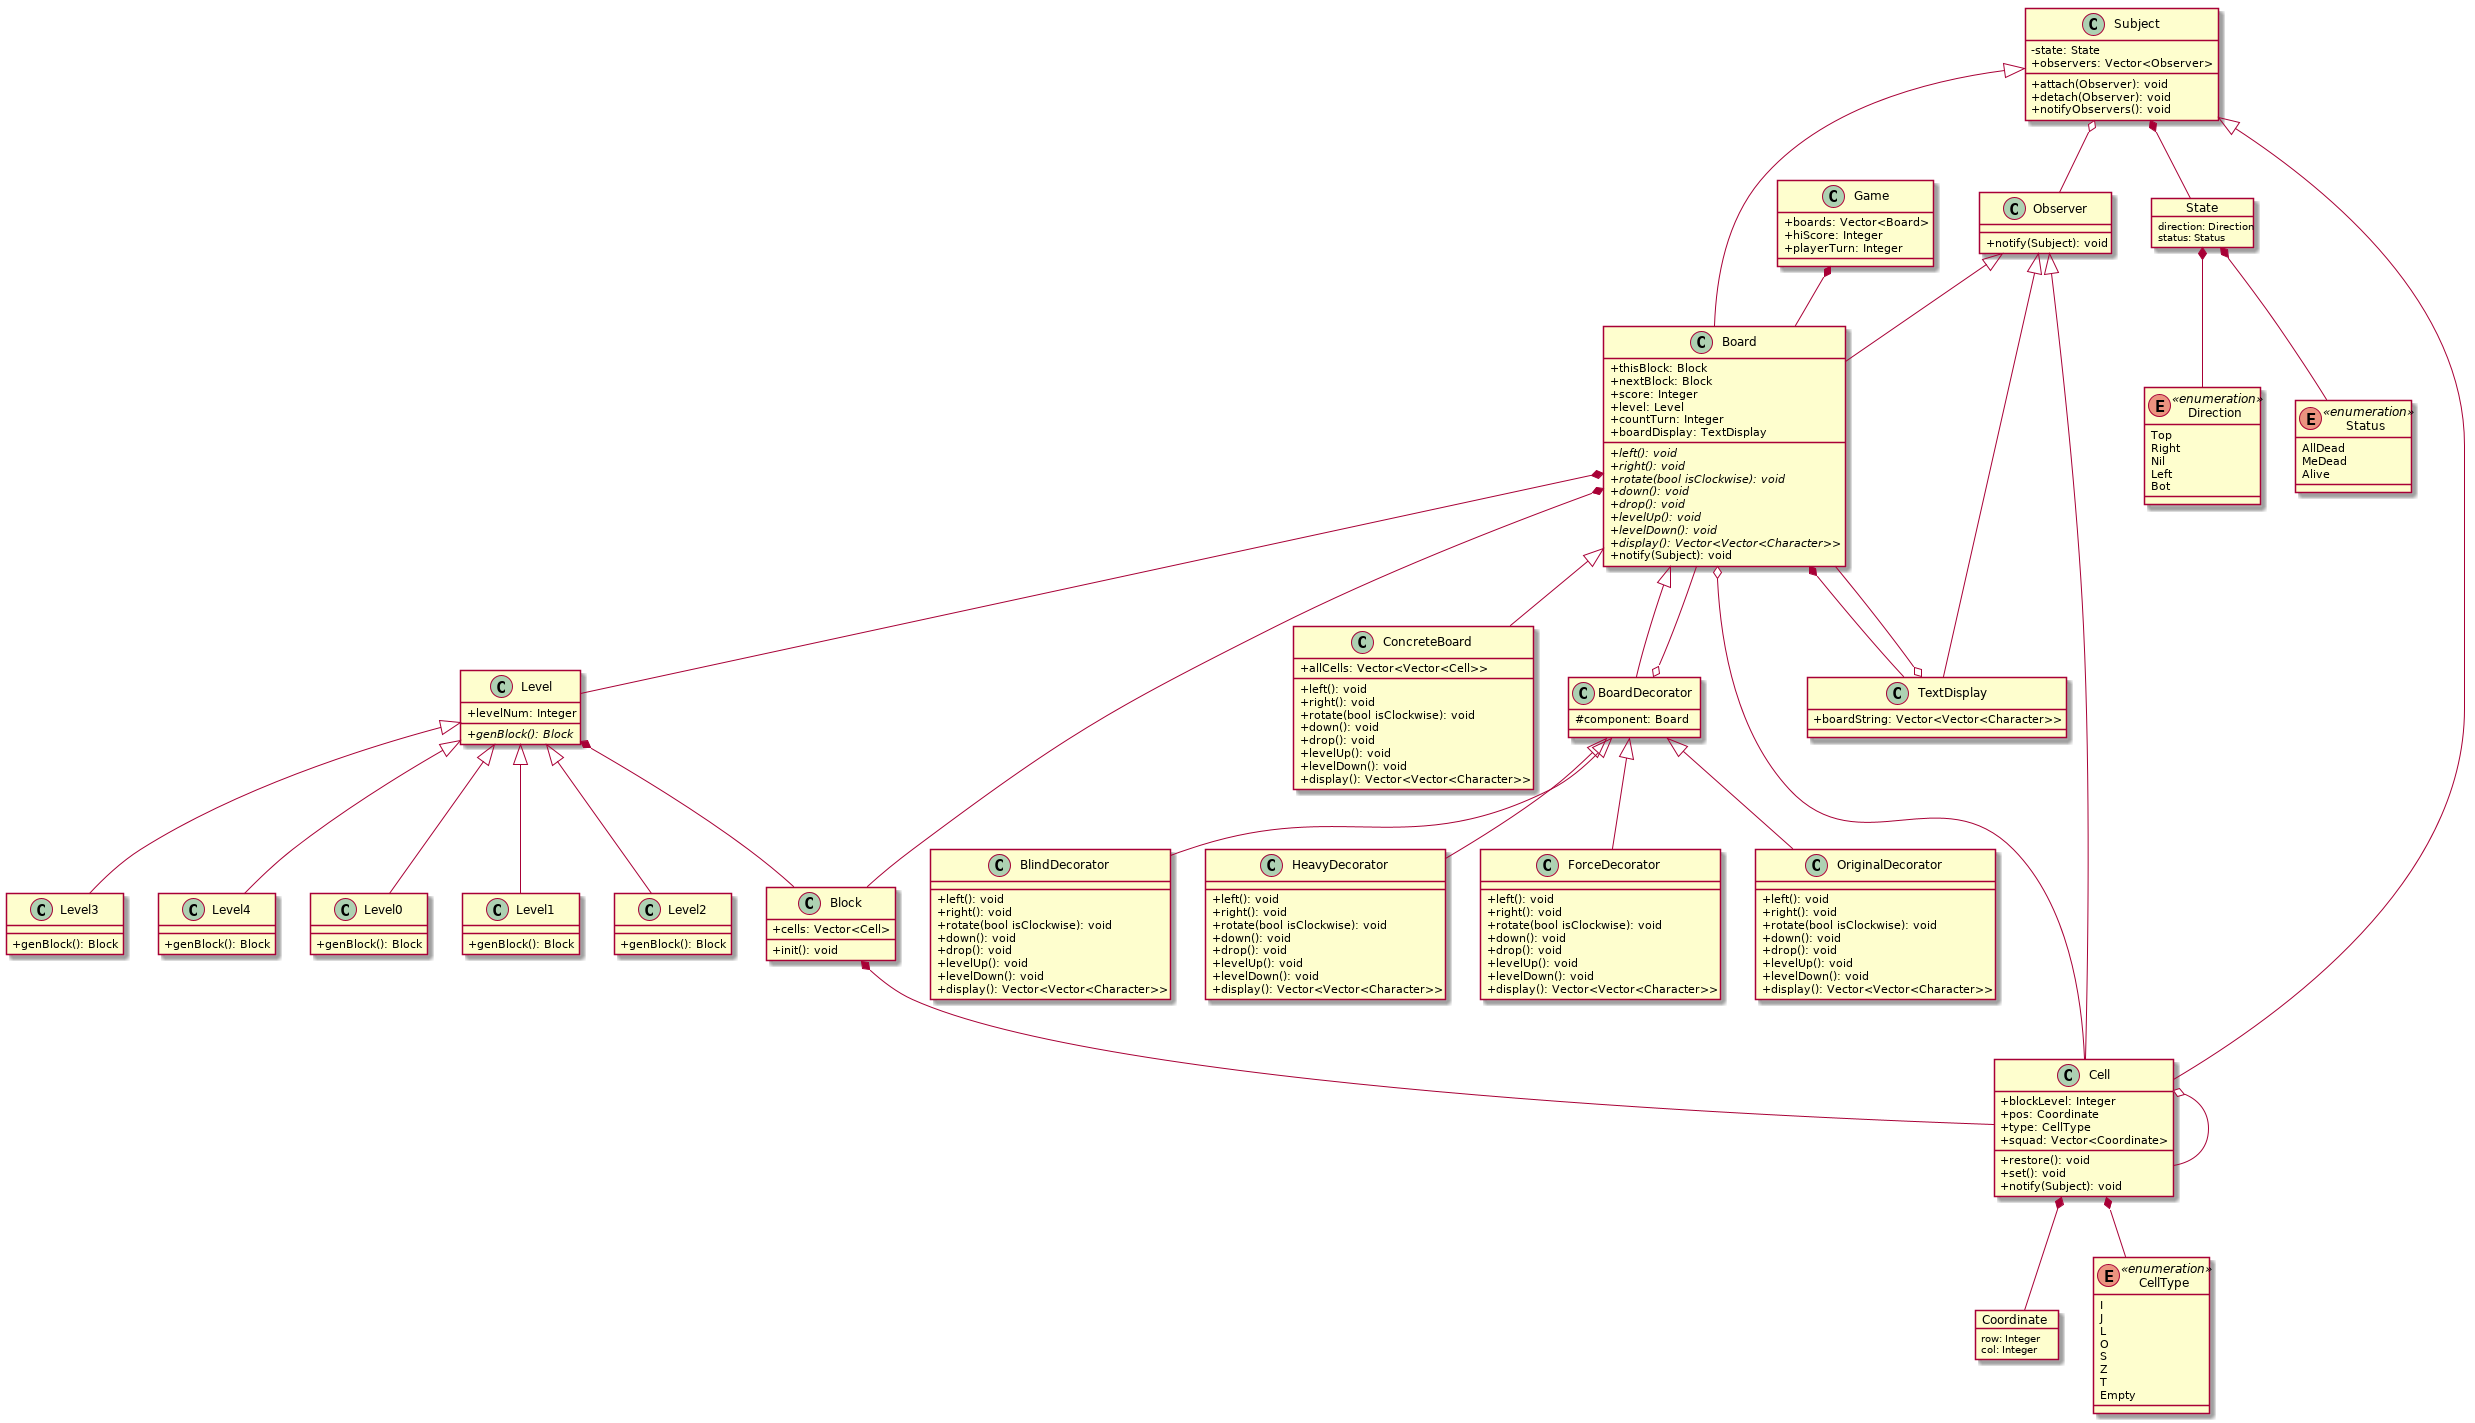

The diagram above was rendered by PlantUML. Its source (embedded in the PNG):
@startuml
skinparam classAttributeIconSize 0
class Game {
        + boards: Vector<Board>
        + hiScore: Integer
        + playerTurn: Integer
}

class Board {
        + thisBlock: Block
        + nextBlock: Block
        + score: Integer
        + level: Level
        + countTurn: Integer
        + boardDisplay: TextDisplay
        + {abstract} left(): void
        + {abstract} right(): void
        + {abstract} rotate(bool isClockwise): void
        + {abstract} down(): void
        + {abstract} drop(): void
        + {abstract} levelUp(): void
        + {abstract} levelDown(): void
        + {abstract} display(): Vector<Vector<Character>>
        + notify(Subject): void
}

Observer <|-- Board

Subject <|-- Board

Game *-- Board

class ConcreteBoard {
        + allCells: Vector<Vector<Cell>>
        + left(): void
        + right(): void
        + rotate(bool isClockwise): void
        + down(): void
        + drop(): void
        + levelUp(): void
        + levelDown(): void
        + display(): Vector<Vector<Character>>
}

class TextDisplay {
        + boardString: Vector<Vector<Character>>
}

Observer <|-- TextDisplay

TextDisplay o-- Board

Board *-- TextDisplay

Board <|-- ConcreteBoard

class BoardDecorator {
        # component: Board
}

BoardDecorator o-- Board

class OriginalDecorator {
        + left(): void
        + right(): void
        + rotate(bool isClockwise): void
        + down(): void
        + drop(): void
        + levelUp(): void
        + levelDown(): void
        + display(): Vector<Vector<Character>>
}

class BlindDecorator {
        + left(): void
        + right(): void
        + rotate(bool isClockwise): void
        + down(): void
        + drop(): void
        + levelUp(): void
        + levelDown(): void
        + display(): Vector<Vector<Character>>
}

class HeavyDecorator {
        + left(): void
        + right(): void
        + rotate(bool isClockwise): void
        + down(): void
        + drop(): void
        + levelUp(): void
        + levelDown(): void
        + display(): Vector<Vector<Character>>
}

class ForceDecorator {
        + left(): void
        + right(): void
        + rotate(bool isClockwise): void
        + down(): void
        + drop(): void
        + levelUp(): void
        + levelDown(): void
        + display(): Vector<Vector<Character>>
}

Board <|-- BoardDecorator
BoardDecorator <|-- OriginalDecorator
BoardDecorator <|-- BlindDecorator
BoardDecorator <|-- HeavyDecorator
BoardDecorator <|-- ForceDecorator

class Level {
        + levelNum: Integer
        + {abstract} genBlock(): Block
}

Level *-- Block

class Level0 {
        + genBlock(): Block
}

class Level1 {
        + genBlock(): Block
}

class Level2 {
        + genBlock(): Block
}

class Level3 {
        + genBlock(): Block
}

class Level4 {
        + genBlock(): Block
}

Level <|-- Level0
Level <|-- Level1
Level <|-- Level2
Level <|-- Level3
Level <|-- Level4

Board *-- Level

class Block {
        + cells: Vector<Cell>
        + init(): void
}

Board *-- Block

class Subject {
        - state: State
        + observers: Vector<Observer>
        + attach(Observer): void
        + detach(Observer): void
        + notifyObservers(): void
}

Subject *-- State

class Observer{
        + notify(Subject): void
}

Subject o-- Observer

class Cell {
        + blockLevel: Integer
        + pos: Coordinate
        + type: CellType
        + squad: Vector<Coordinate>
        + restore(): void
        + set(): void
        + notify(Subject): void
}

Board o-- Cell

Cell *-- Coordinate
Cell *-- CellType

Subject <|-- Cell
Observer <|-- Cell

Block *-- Cell

Cell o-- Cell

enum CellType << enumeration >> {
        I
        J
        L
        O
        S
        Z
        T
        Empty
}

object Coordinate {
        row: Integer
        col: Integer
}

enum Direction << enumeration >> {
        Top
        Right
        Nil
        Left
        Bot
}

enum Status << enumeration >> {
        AllDead
        MeDead
        Alive
}

object State {
        direction: Direction
        status: Status
}

State *-- Direction
State *-- Status

@enduml